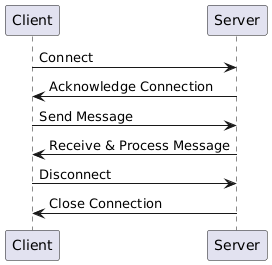

The diagram above was rendered by PlantUML. Its source (embedded in the PNG):
@startuml
participant Client
participant Server

Client -> Server: Connect
Server -> Client: Acknowledge Connection

Client -> Server: Send Message
Server -> Client: Receive & Process Message

Client -> Server: Disconnect
Server -> Client: Close Connection
@enduml